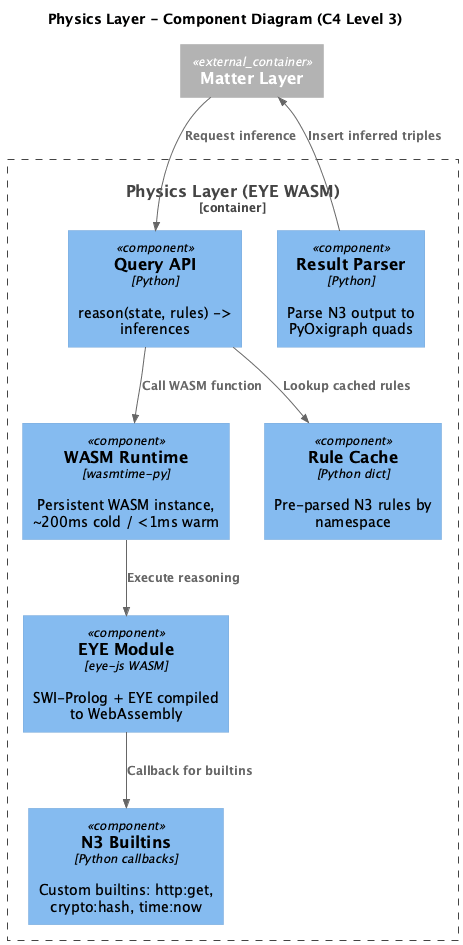

The diagram above was rendered by PlantUML. Its source (embedded in the PNG):
@startuml kgcl-daemon-c4-component-physics
!include https://raw.githubusercontent.com/plantuml-stdlib/C4-PlantUML/master/C4_Component.puml

title Physics Layer - Component Diagram (C4 Level 3)

Container_Boundary(physics, "Physics Layer (EYE WASM)") {
    Component(wasm_rt, "WASM Runtime", "wasmtime-py", "Persistent WASM instance, ~200ms cold / <1ms warm")

    Component(eye_module, "EYE Module", "eye-js WASM", "SWI-Prolog + EYE compiled to WebAssembly")

    Component(rule_cache, "Rule Cache", "Python dict", "Pre-parsed N3 rules by namespace")

    Component(query_api, "Query API", "Python", "reason(state, rules) -> inferences")

    Component(builtin_ext, "N3 Builtins", "Python callbacks", "Custom builtins: http:get, crypto:hash, time:now")

    Component(result_parser, "Result Parser", "Python", "Parse N3 output to PyOxigraph quads")
}

Container_Ext(matter, "Matter Layer")

Rel(query_api, wasm_rt, "Call WASM function")
Rel(wasm_rt, eye_module, "Execute reasoning")
Rel(query_api, rule_cache, "Lookup cached rules")
Rel(eye_module, builtin_ext, "Callback for builtins")
Rel(result_parser, matter, "Insert inferred triples")
Rel(matter, query_api, "Request inference")

@enduml